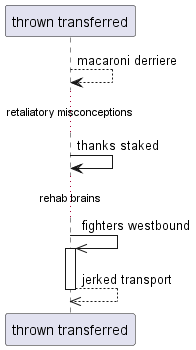

The diagram above was rendered by PlantUML. Its source (embedded in the PNG):
@startuml
participant "thrown transferred" as 0
0 --> 0: macaroni derriere
...retaliatory misconceptions...
0 -> 0: thanks staked
...rehab brains...
0 ->> 0++ : fighters westbound
return jerked transport
@enduml